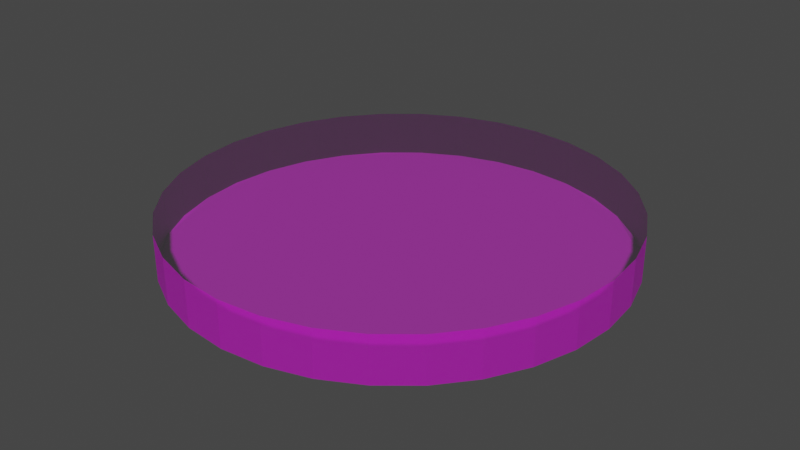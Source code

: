 # Source: colosseum.blend  (saved by Blender 3.6.13; exported with 4.5.12 LTS)
import bpy
from mathutils import Matrix  # noqa: F401  (used for matrix-valued properties, if any)

bpy.ops.wm.read_factory_settings(use_empty=True)
scene = bpy.context.scene
scene.name = 'Scene'

# ---- collections
col_collection = bpy.data.collections.new('Collection'); scene.collection.children.link(col_collection)

# ---- images (referenced by path relative to the original .blend; pixels are not part of the script)
import os
ASSET_DIR = os.environ.get("B2B_ASSET_DIR", "")  # directory of the original .blend (textures are referenced by path, not embedded)
HERE = os.path.dirname(os.path.abspath(__file__))  # packed textures are extracted next to this script under _unpacked/

def load_image(name, relpath, width, height, colorspace="sRGB"):
    """Load a texture the original file referenced (path relative to the .blend, or extracted next to this script)."""
    p = next((c for c in (os.path.join(HERE, relpath), os.path.join(ASSET_DIR, relpath)) if relpath and os.path.exists(c)), "")
    if p:
        img = bpy.data.images.load(p, check_existing=True)
        img.name = name
    else:  # same state as the original file: an image datablock whose file is absent (Cycles renders it pink)
        img = bpy.data.images.new(name, width, height)
        img.source = "FILE"
        img.filepath = "//" + (relpath or name)
    img.colorspace_settings.name = colorspace
    return img
img_colosseumuv_png = load_image('colosseumUV.png', 'colosseumUV.png', 1024, 1024, 'sRGB')
img_colosseumbumpmap_png = load_image('colosseumBumpMap.png', 'colosseumBumpMap.png', 1024, 1024, 'Non-Color')
img_colosseumnormalmap_png = load_image('colosseumNormalMap.png', 'colosseumNormalMap.png', 1024, 1024, 'Non-Color')

# ---- materials (node trees are filled in below, after node groups)
mat_material_001 = bpy.data.materials.new('Material.001')
mat_material_001.use_transparent_shadow = False

# ---- material node trees
mat_material_001.use_nodes = True; mat_material_001.node_tree.nodes.clear()
_N = mat_material_001.node_tree.nodes; _L = mat_material_001.node_tree.links
n0 = _N.new('ShaderNodeBsdfPrincipled'); n0.name = 'Principled BSDF'; n0.location = (10, 300)
n0.distribution = 'GGX'
n0.subsurface_method = 'RANDOM_WALK_SKIN'
n0.inputs[2].default_value = 1.0
n0.inputs[3].default_value = 1.45
n0.inputs[4].default_value = 0.4682
n0.inputs[13].default_value = 0.0
n0.inputs[20].default_value = 1.0
n0.inputs[27].default_value = (0.0, 0.0, 0.0, 1.0)
n0.inputs[28].default_value = 1.0
n1 = _N.new('ShaderNodeOutputMaterial'); n1.name = 'Material Output'; n1.location = (300, 300)
n2 = _N.new('ShaderNodeTexImage'); n2.name = 'Image Texture'; n2.location = (-511, 376)
n2.image = img_colosseumuv_png
n3 = _N.new('ShaderNodeTexImage'); n3.name = 'Image Texture.002'; n3.location = (-854, 169)
n3.image = img_colosseumbumpmap_png
n4 = _N.new('ShaderNodeTexImage'); n4.name = 'Image Texture.001'; n4.location = (-798, -173)
n4.image = img_colosseumnormalmap_png
n5 = _N.new('ShaderNodeBump'); n5.name = 'Bump'; n5.location = (-453, 20)
n5.inputs[1].default_value = 0.0
n5.inputs[2].default_value = 1.0
n6 = _N.new('ShaderNodeNormalMap'); n6.name = 'Normal Map'; n6.location = (-254, 38)
n6.inputs[0].default_value = 10.0
_L.new(n0.outputs[0], n1.inputs[0])
_L.new(n2.outputs[0], n0.inputs[0])
_L.new(n4.outputs[0], n5.inputs[4])
_L.new(n3.outputs[0], n5.inputs[3])
_L.new(n5.outputs[0], n6.inputs[1])
_L.new(n6.outputs[0], n0.inputs[5])
n1.is_active_output = True

# ---- world
world_world = bpy.data.worlds.new('World'); scene.world = world_world
world_world.use_nodes = True; world_world.node_tree.nodes.clear()
_N = world_world.node_tree.nodes; _L = world_world.node_tree.links
n0 = _N.new('ShaderNodeOutputWorld'); n0.name = 'World Output'; n0.location = (300, 300)
n1 = _N.new('ShaderNodeBackground'); n1.name = 'Background'; n1.location = (10, 300)
n1.inputs[0].default_value = (0.05088, 0.05088, 0.05088, 1.0)
_L.new(n1.outputs[0], n0.inputs[0])
n0.is_active_output = True
world_world.color = (0.05088, 0.05088, 0.05088)
world_world.use_sun_shadow = False
world_world.sun_shadow_jitter_overblur = 0.0

# ---- meshes
me_cylinder = bpy.data.meshes.new('Cylinder')
me_cylinder.from_pydata([(0.0001064, 0.6097, -1.978), (-0.0001064, 0.6097, -0.6187), (-0.1188, 0.598, -1.98), (-0.1191, 0.598, -0.6208), (-0.2332, 0.5633, -1.982), (-0.2334, 0.5633, -0.6229), (-0.3386, 0.5069, -1.984), (-0.3388, 0.5069, -0.6248), (-0.431, 0.4311, -1.986), (-0.4312, 0.4311, -0.6265), (-0.5068, 0.3387, -1.987), (-0.507, 0.3387, -0.6279), (-0.5632, 0.2333, -1.988), (-0.5634, 0.2333, -0.6289), (-0.5979, 0.1189, -1.989), (-0.5981, 0.1189, -0.6296), (-0.6096, 8.182e-09, -1.989), (-0.6098, 8.182e-09, -0.6298), (-0.5979, -0.1189, -1.989), (-0.5981, -0.1189, -0.6296), (-0.5632, -0.2333, -1.988), (-0.5634, -0.2333, -0.6289), (-0.5068, -0.3387, -1.987), (-0.507, -0.3387, -0.6279), (-0.431, -0.4311, -1.986), (-0.4312, -0.4311, -0.6265), (-0.3386, -0.5069, -1.984), (-0.3388, -0.5069, -0.6248), (-0.2332, -0.5633, -1.982), (-0.2334, -0.5633, -0.6229), (-0.1188, -0.598, -1.98), (-0.1191, -0.598, -0.6208), (0.0001064, -0.6097, -1.978), (-0.0001064, -0.6097, -0.6187), (0.1191, -0.598, -1.976), (0.1188, -0.598, -0.6165), (0.2334, -0.5633, -1.974), (0.2332, -0.5633, -0.6144), (0.3388, -0.5069, -1.972), (0.3386, -0.5069, -0.6125), (0.4312, -0.4311, -1.97), (0.431, -0.4311, -0.6108), (0.507, -0.3387, -1.969), (0.5068, -0.3387, -0.6094), (0.5634, -0.2333, -1.968), (0.5632, -0.2333, -0.6084), (0.5981, -0.1189, -1.967), (0.5979, -0.1189, -0.6077), (0.6098, 8.182e-09, -1.967), (0.6096, 8.182e-09, -0.6075), (0.5981, 0.1189, -1.967), (0.5979, 0.1189, -0.6077), (0.5634, 0.2333, -1.968), (0.5632, 0.2333, -0.6084), (0.507, 0.3387, -1.969), (0.5068, 0.3387, -0.6094), (0.4312, 0.4311, -1.97), (0.431, 0.4311, -0.6108), (0.3388, 0.5069, -1.972), (0.3386, 0.5069, -0.6125), (0.2334, 0.5633, -1.974), (0.2332, 0.5633, -0.6144), (0.1191, 0.598, -1.976), (0.1188, 0.598, -0.6165)], [], [(0, 1, 3, 2), (2, 3, 5, 4), (4, 5, 7, 6), (6, 7, 9, 8), (8, 9, 11, 10), (10, 11, 13, 12), (12, 13, 15, 14), (14, 15, 17, 16), (16, 17, 19, 18), (18, 19, 21, 20), (20, 21, 23, 22), (22, 23, 25, 24), (24, 25, 27, 26), (26, 27, 29, 28), (28, 29, 31, 30), (30, 31, 33, 32), (32, 33, 35, 34), (34, 35, 37, 36), (36, 37, 39, 38), (38, 39, 41, 40), (40, 41, 43, 42), (42, 43, 45, 44), (44, 45, 47, 46), (46, 47, 49, 48), (48, 49, 51, 50), (50, 51, 53, 52), (52, 53, 55, 54), (54, 55, 57, 56), (56, 57, 59, 58), (58, 59, 61, 60), (60, 61, 63, 62), (62, 63, 1, 0), (0, 2, 4, 6, 8, 10, 12, 14, 16, 18, 20, 22, 24, 26, 28, 30, 32, 34, 36, 38, 40, 42, 44, 46, 48, 50, 52, 54, 56, 58, 60, 62)])
_uv = me_cylinder.uv_layers.new(name='UVMap')
_uv.uv.foreach_set('vector', [0.9974, 0.8794, 0.9974, 0.9949, 0.9318, 0.9949, 0.9318, 0.8794, 0.9814, 0.8794, 0.9814, 0.9949, 0.9157, 0.9949, 0.9157, 0.8794, 0.9157, 0.8794, 0.9157, 0.9949, 0.8501, 0.9949, 0.8501, 0.8794, 0.8501, 0.8794, 0.8501, 0.9949, 0.7844, 0.9949, 0.7844, 0.8794, 0.7844, 0.8794, 0.7844, 0.9949, 0.7187, 0.9949, 0.7187, 0.8794, 0.7187, 0.8794, 0.7187, 0.9949, 0.6531, 0.9949, 0.6531, 0.8794, 0.6531, 0.8794, 0.6531, 0.9949, 0.5874, 0.9949, 0.5874, 0.8794, 0.5874, 0.8794, 0.5874, 0.9949, 0.5218, 0.9949, 0.5218, 0.8794, 0.5218, 0.8794, 0.5218, 0.9949, 0.4561, 0.9949, 0.4561, 0.8794, 0.4561, 0.8794, 0.4561, 0.9949, 0.3905, 0.9949, 0.3905, 0.8794, 0.3905, 0.8794, 0.3905, 0.9949, 0.3248, 0.9949, 0.3248, 0.8794, 0.3248, 0.8794, 0.3248, 0.9949, 0.2591, 0.9949, 0.2591, 0.8794, 0.2591, 0.8794, 0.2591, 0.9949, 0.1935, 0.9949, 0.1935, 0.8794, 0.1935, 0.8794, 0.1935, 0.9949, 0.1278, 0.9949, 0.1278, 0.8794, 0.1278, 0.8794, 0.1278, 0.9949, 0.06218, 0.9949, 0.06218, 0.8794, 0.9942, 0.6546, 0.9942, 0.7577, 0.9356, 0.7577, 0.9356, 0.6546, 0.9356, 0.6546, 0.9356, 0.7577, 0.8769, 0.7577, 0.8769, 0.6546, 0.8769, 0.6546, 0.8769, 0.7577, 0.8183, 0.7577, 0.8183, 0.6546, 0.8183, 0.6546, 0.8183, 0.7577, 0.7597, 0.7577, 0.7597, 0.6546, 0.7597, 0.6546, 0.7597, 0.7577, 0.7011, 0.7577, 0.7011, 0.6546, 0.7011, 0.6546, 0.7011, 0.7577, 0.6425, 0.7577, 0.6425, 0.6546, 0.6425, 0.6546, 0.6425, 0.7577, 0.5838, 0.7577, 0.5838, 0.6546, 0.5838, 0.6546, 0.5838, 0.7577, 0.5252, 0.7577, 0.5252, 0.6546, 0.5252, 0.6546, 0.5252, 0.7577, 0.4666, 0.7577, 0.4666, 0.6546, 0.4666, 0.6546, 0.4666, 0.7577, 0.408, 0.7577, 0.408, 0.6546, 0.408, 0.6546, 0.408, 0.7577, 0.3494, 0.7577, 0.3494, 0.6546, 0.3494, 0.6546, 0.3494, 0.7577, 0.2907, 0.7577, 0.2907, 0.6546, 0.2907, 0.6546, 0.2907, 0.7577, 0.2321, 0.7577, 0.2321, 0.6546, 0.2321, 0.6546, 0.2321, 0.7577, 0.1735, 0.7577, 0.1735, 0.6546, 0.1735, 0.6546, 0.1735, 0.7577, 0.1149, 0.7577, 0.1149, 0.6546, 0.1149, 0.6546, 0.1149, 0.7577, 0.05626, 0.7577, 0.05626, 0.6546, 0.08352, 0.6546, 0.08352, 0.7577, 0.0249, 0.7577, 0.0249, 0.6546, 0.5411, 0.5027, 0.5879, 0.4981, 0.6329, 0.4844, 0.6744, 0.4623, 0.7108, 0.4324, 0.7406, 0.396, 0.7628, 0.3546, 0.7765, 0.3095, 0.7811, 0.2627, 0.7765, 0.2159, 0.7628, 0.1709, 0.7406, 0.1294, 0.7108, 0.09301, 0.6744, 0.06316, 0.6329, 0.04098, 0.5879, 0.02732, 0.5411, 0.02271, 0.4943, 0.02732, 0.4492, 0.04098, 0.4077, 0.06316, 0.3714, 0.09301, 0.3415, 0.1294, 0.3193, 0.1709, 0.3057, 0.2159, 0.3011, 0.2627, 0.3057, 0.3095, 0.3193, 0.3546, 0.3415, 0.396, 0.3714, 0.4324, 0.4077, 0.4623, 0.4492, 0.4844, 0.4943, 0.4981])
me_cylinder.materials.append(mat_material_001)
me_cylinder.update()

# ---- objects
ob_cylinder = bpy.data.objects.new('Cylinder', me_cylinder)

# ---- transforms, parenting, visibility, modifiers, constraints
ob_cylinder.location = (0.0, 0.0, 0.0)
ob_cylinder.scale = (204.7, 204.7, 18.95)

# ---- collection membership
col_collection.objects.link(ob_cylinder)

# ---- scene / render settings (as saved in the file)
scene.frame_start = 1; scene.frame_end = 250; scene.frame_set(1)
scene.render.engine = 'BLENDER_EEVEE_NEXT'
scene.cycles.sampling_pattern = 'TABULATED_SOBOL'
scene.view_settings.view_transform = 'Filmic'
bpy.context.view_layer.update()

# ---- added for rendering (the .blend has no active camera and no usable light): camera, sun
cam_auto = bpy.data.cameras.new('AutoCamera')
cam_auto.lens = 50.0
cam_auto.sensor_width = 36.0
cam_auto.clip_end = 5748.31
ob_auto_camera = bpy.data.objects.new('AutoCamera', cam_auto)
scene.collection.objects.link(ob_auto_camera)
ob_auto_camera.location = (327.54, -393.049, 237.426)
ob_auto_camera.rotation_euler = (1.09748, -7.21219e-08, 0.694738)
scene.camera = ob_auto_camera
light_auto_sun = bpy.data.lights.new('AutoSun', 'SUN')
light_auto_sun.energy = 3.0
light_auto_sun.angle = 0.0523599
ob_auto_sun = bpy.data.objects.new('AutoSun', light_auto_sun)
scene.collection.objects.link(ob_auto_sun)
ob_auto_sun.rotation_euler = (0.872665, 0.174533, 0.523599)
bpy.context.view_layer.update()

